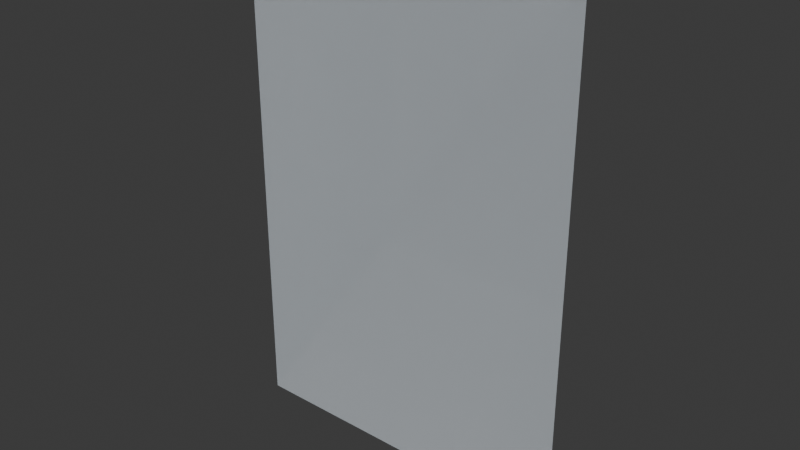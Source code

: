 # Source: VentanasCiber.blend  (saved by Blender 5.2.45; exported with 4.5.12 LTS)
import bpy
from mathutils import Matrix  # noqa: F401  (used for matrix-valued properties, if any)

bpy.ops.wm.read_factory_settings(use_empty=True)
scene = bpy.context.scene
scene.name = 'Scene'

# ---- collections
col_collection = bpy.data.collections.new('Collection'); scene.collection.children.link(col_collection)

# ---- materials (node trees are filled in below, after node groups)
mat_id16724 = bpy.data.materials.new('ID16724')
mat_id16724.surface_render_method = 'BLENDED'
mat_id16724.blend_method = 'BLEND'
mat_id16724.diffuse_color = (0.8714, 0.9387, 1.0, 0.4588)

# ---- material node trees
mat_id16724.use_nodes = True; mat_id16724.node_tree.nodes.clear()
_N = mat_id16724.node_tree.nodes; _L = mat_id16724.node_tree.links
n0 = _N.new('ShaderNodeBsdfPrincipled'); n0.name = 'Principled BSDF'; n0.location = (-200, 100)
n0.inputs[0].default_value = (0.8714, 0.9387, 1.0, 1.0)
n0.inputs[4].default_value = 0.4588
n0.inputs[27].default_value = (0.0, 0.0, 0.0, 1.0)
n1 = _N.new('ShaderNodeOutputMaterial'); n1.name = 'Material Output'; n1.location = (200, 100)
_L.new(n0.outputs[0], n1.inputs[0])
n1.is_active_output = True

# ---- world
world_world = bpy.data.worlds.new('World'); scene.world = world_world
world_world.use_nodes = True; world_world.node_tree.nodes.clear()
_N = world_world.node_tree.nodes; _L = world_world.node_tree.links
n0 = _N.new('ShaderNodeOutputWorld'); n0.name = 'World Output'; n0.location = (200, 100)
n1 = _N.new('ShaderNodeBackground'); n1.name = 'Background'; n1.location = (-200, 100)
n1.inputs[0].default_value = (0.05088, 0.05088, 0.05088, 1.0)
_L.new(n1.outputs[0], n0.inputs[0])
n0.is_active_output = True
world_world.color = (0.05088, 0.05088, 0.05088)
world_world.sun_shadow_jitter_overblur = 0.0

# ---- meshes
me_imagetostl_mesh5735 = bpy.data.meshes.new('imagetostl_mesh5735')
me_imagetostl_mesh5735.from_pydata([(195.5, 45.18, 96.25), (195.3, 20.29, 20.12), (195.3, 45.18, 20.12), (195.3, 45.18, 20.12), (195.3, 20.29, 20.12), (195.5, 45.18, 96.25), (195.5, 45.18, 96.25), (195.3, 20.29, 96.25), (195.3, 20.29, 20.12), (195.3, 20.29, 20.12), (195.3, 20.29, 96.25), (195.5, 45.18, 96.25)], [], [(0, 1, 2), (3, 4, 5), (6, 7, 8), (9, 10, 11)])
me_imagetostl_mesh5735.polygons.foreach_set('use_smooth', [True] * 4)
me_imagetostl_mesh5735.materials.append(mat_id16724)
me_imagetostl_mesh5735.update()
me_imagetostl_mesh5735.normals_split_custom_set([tuple(v) for v in zip(*[iter([1.0, 0.0, -0.002874, 1.0, 0.0, -0.002874, 1.0, 0.0, -0.002874, -1.0, 0.0, 0.002874, -1.0, 0.0, 0.002874, -1.0, 0.0, 0.002874, 1.0, -0.008792, 0.0, 1.0, -0.008792, 0.0, 1.0, -0.008792, 0.0, -1.0, 0.008792, 0.0, -1.0, 0.008792, 0.0, -1.0, 0.008792, 0.0])] * 3)])

# ---- objects
ob_vidrio = bpy.data.objects.new('vidrio', me_imagetostl_mesh5735)

# ---- transforms, parenting, visibility, modifiers, constraints
ob_vidrio.location = (-1.471, 3.531, -0.2189)
ob_vidrio.rotation_euler = (0.0, 0.0, -1.571)
ob_vidrio.scale = (0.01802, 0.04631, 0.02209)

# ---- collection membership
col_collection.objects.link(ob_vidrio)

# ---- scene / render settings (as saved in the file)
scene.frame_start = 1; scene.frame_end = 250; scene.frame_set(1)
scene.render.engine = 'BLENDER_EEVEE_NEXT'
scene.render.bake_bias = 0.0
scene.render.bake_samples = 0
scene.render.compositor_device = 'GPU'
scene.eevee.use_volume_custom_range = False
scene.eevee.fast_gi_thickness_near = 0.1
scene.eevee.fast_gi_thickness_far = 0.0
scene.eevee.ray_tracing_options.screen_trace_thickness = 0.1
bpy.context.view_layer.update()

# ---- added for rendering (the .blend has no active camera and no usable light): camera, sun
cam_auto = bpy.data.cameras.new('AutoCamera')
cam_auto.lens = 50.0
cam_auto.sensor_width = 36.0
cam_auto.clip_end = 1000.0
ob_auto_camera = bpy.data.objects.new('AutoCamera', cam_auto)
scene.collection.objects.link(ob_auto_camera)
ob_auto_camera.location = (1.93116, -2.25265, 2.57561)
ob_auto_camera.rotation_euler = (1.09748, -7.21219e-08, 0.694738)
scene.camera = ob_auto_camera
light_auto_sun = bpy.data.lights.new('AutoSun', 'SUN')
light_auto_sun.energy = 3.0
light_auto_sun.angle = 0.0523599
ob_auto_sun = bpy.data.objects.new('AutoSun', light_auto_sun)
scene.collection.objects.link(ob_auto_sun)
ob_auto_sun.rotation_euler = (0.872665, 0.174533, 0.523599)
bpy.context.view_layer.update()
